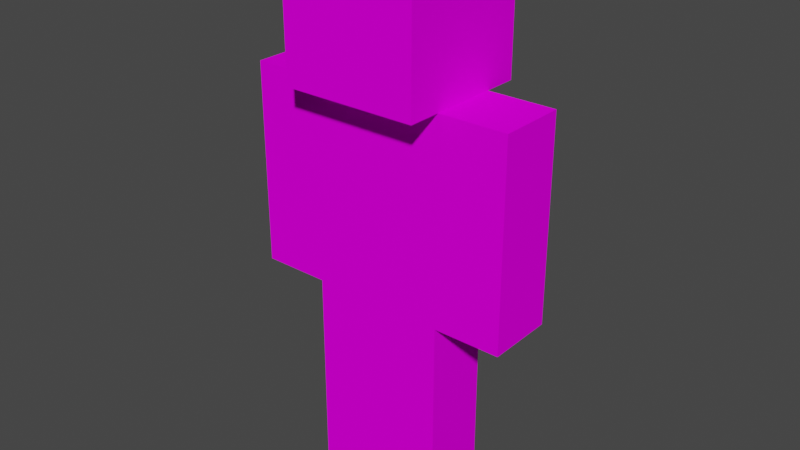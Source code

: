 # Source: steve.blend  (saved by Blender 2.81.16; exported with 4.5.12 LTS)
import bpy
from mathutils import Matrix  # noqa: F401  (used for matrix-valued properties, if any)

bpy.ops.wm.read_factory_settings(use_empty=True)
scene = bpy.context.scene
scene.name = 'Scene'

# ---- collections
col_collection = bpy.data.collections.new('Collection'); scene.collection.children.link(col_collection)

# ---- images (referenced by path relative to the original .blend; pixels are not part of the script)
import os
ASSET_DIR = os.environ.get("B2B_ASSET_DIR", "")  # directory of the original .blend (textures are referenced by path, not embedded)
HERE = os.path.dirname(os.path.abspath(__file__))  # packed textures are extracted next to this script under _unpacked/

def load_image(name, relpath, width, height, colorspace="sRGB"):
    """Load a texture the original file referenced (path relative to the .blend, or extracted next to this script)."""
    p = next((c for c in (os.path.join(HERE, relpath), os.path.join(ASSET_DIR, relpath)) if relpath and os.path.exists(c)), "")
    if p:
        img = bpy.data.images.load(p, check_existing=True)
        img.name = name
    else:  # same state as the original file: an image datablock whose file is absent (Cycles renders it pink)
        img = bpy.data.images.new(name, width, height)
        img.source = "FILE"
        img.filepath = "//" + (relpath or name)
    img.colorspace_settings.name = colorspace
    return img
img_material_basecolor_3_png = load_image('material_baseColor_3.png', 'material_baseColor_3.png', 1024, 1024, 'sRGB')
img_steve = load_image('Steve', '', 64, 64, 'sRGB')

# ---- materials (node trees are filled in below, after node groups)
mat_0 = bpy.data.materials.new('0')
mat_0.use_transparent_shadow = False
mat_0.roughness = 1.0
mat_0.specular_intensity = 0.0

# ---- material node trees
mat_0.use_nodes = True; mat_0.node_tree.nodes.clear()
_N = mat_0.node_tree.nodes; _L = mat_0.node_tree.links
n0 = _N.new('ShaderNodeOutputMaterial'); n0.name = 'Material Output'; n0.location = (300, 300)
n1 = _N.new('ShaderNodeBsdfPrincipled'); n1.name = 'Principled BSDF'; n1.location = (10, 300)
n1.distribution = 'GGX'
n1.subsurface_method = 'BURLEY'
n1.inputs[2].default_value = 1.0
n1.inputs[3].default_value = 1.45
n1.inputs[13].default_value = 0.0
n1.inputs[27].default_value = (0.0, 0.0, 0.0, 1.0)
n1.inputs[28].default_value = 1.0
n2 = _N.new('ShaderNodeTexImage'); n2.name = 'Image Texture'; n2.location = (-300, 600)
n2.image = img_material_basecolor_3_png
n3 = _N.new('ShaderNodeTexImage'); n3.name = 'Image Texture.001'; n3.location = (0, 0)
n3.image = img_steve
_L.new(n1.outputs[0], n0.inputs[0])
_L.new(n2.outputs[0], n1.inputs[0])
n0.is_active_output = True

# ---- world
world_world = bpy.data.worlds.new('World'); scene.world = world_world
world_world.use_nodes = True; world_world.node_tree.nodes.clear()
_N = world_world.node_tree.nodes; _L = world_world.node_tree.links
n0 = _N.new('ShaderNodeOutputWorld'); n0.name = 'World Output'; n0.location = (300, 300)
n1 = _N.new('ShaderNodeBackground'); n1.name = 'Background'; n1.location = (10, 300)
n1.inputs[0].default_value = (0.05088, 0.05088, 0.05088, 1.0)
_L.new(n1.outputs[0], n0.inputs[0])
n0.is_active_output = True
world_world.color = (0.05088, 0.05088, 0.05088)
world_world.use_sun_shadow = False
world_world.sun_shadow_jitter_overblur = 0.0

# ---- meshes
me_body = bpy.data.meshes.new('body')
me_body.from_pydata([(0.25, 1.5, 0.125), (0.25, 0.75, 0.125), (0.25, 1.5, -0.125), (0.25, 0.75, -0.125), (-0.25, 1.5, -0.125), (-0.25, 0.75, -0.125), (-0.25, 1.5, 0.125), (-0.25, 0.75, 0.125)], [], [(0, 1, 2), (1, 3, 2), (4, 5, 6), (5, 7, 6), (4, 6, 2), (6, 0, 2), (7, 5, 1), (5, 3, 1), (6, 7, 0), (7, 1, 0), (2, 3, 4), (3, 5, 4)])
me_body.polygons.foreach_set('use_smooth', [True] * 12)
_k = set([(0, 1), (0, 2), (0, 6), (1, 3), (1, 7), (2, 3), (2, 4), (3, 5), (4, 5), (4, 6), (5, 7), (6, 7)])
me_body.attributes.new('sharp_edge', 'BOOLEAN', 'EDGE').data.foreach_set('value', [ (min(e.vertices), max(e.vertices)) in _k for e in me_body.edges])
_uv = me_body.uv_layers.new(name='UVMap')
_uv.uv.foreach_set('vector', [0.2502, 0.6873, 0.2502, 0.5002, 0.3123, 0.6873, 0.2502, 0.5002, 0.3123, 0.5002, 0.3123, 0.6873, 0.4377, 0.6873, 0.4377, 0.5002, 0.4998, 0.6873, 0.4377, 0.5002, 0.4998, 0.5002, 0.4998, 0.6873, 0.4373, 0.6877, 0.4373, 0.7498, 0.3127, 0.6877, 0.4373, 0.7498, 0.3127, 0.7498, 0.3127, 0.6877, 0.5623, 0.7498, 0.5623, 0.6877, 0.4377, 0.7498, 0.5623, 0.6877, 0.4377, 0.6877, 0.4377, 0.7498, 0.5002, 0.6873, 0.5002, 0.5002, 0.6248, 0.6873, 0.5002, 0.5002, 0.6248, 0.5002, 0.6248, 0.6873, 0.3127, 0.6873, 0.3127, 0.5002, 0.4373, 0.6873, 0.3127, 0.5002, 0.4373, 0.5002, 0.4373, 0.6873])
me_body.materials.append(mat_0)
me_body.use_remesh_fix_poles = True
me_body.use_remesh_preserve_attributes = False
me_body.use_mirror_vertex_groups = False
me_body.update()
me_body.normals_split_custom_set([tuple(v) for v in zip(*[iter([1.0, 0.0, 0.0, 1.0, 0.0, 0.0, 1.0, 0.0, 0.0, 1.0, 0.0, 0.0, 1.0, 0.0, 0.0, 1.0, 0.0, 0.0, -1.0, 0.0, 0.0, -1.0, 0.0, 0.0, -1.0, 0.0, 0.0, -1.0, 0.0, 0.0, -1.0, 0.0, 0.0, -1.0, 0.0, 0.0, 0.0, 1.0, 0.0, 0.0, 1.0, 0.0, 0.0, 1.0, 0.0, 0.0, 1.0, 0.0, 0.0, 1.0, 0.0, 0.0, 1.0, 0.0, 0.0, -1.0, 0.0, 0.0, -1.0, 0.0, 0.0, -1.0, 0.0, 0.0, -1.0, 0.0, 0.0, -1.0, 0.0, 0.0, -1.0, 0.0, 0.0, 0.0, 1.0, 0.0, 0.0, 1.0, 0.0, 0.0, 1.0, 0.0, 0.0, 1.0, 0.0, 0.0, 1.0, 0.0, 0.0, 1.0, 0.0, 0.0, -1.0, 0.0, 0.0, -1.0, 0.0, 0.0, -1.0, 0.0, 0.0, -1.0, 0.0, 0.0, -1.0, 0.0, 0.0, -1.0])] * 3)])
me_leftarm = bpy.data.meshes.new('leftArm')
me_leftarm.from_pydata([(-0.25, 1.5, 0.125), (-0.25, 0.75, 0.125), (-0.25, 1.5, -0.125), (-0.25, 0.75, -0.125), (-0.5, 1.5, -0.125), (-0.5, 0.75, -0.125), (-0.5, 1.5, 0.125), (-0.5, 0.75, 0.125)], [], [(0, 1, 2), (1, 3, 2), (4, 5, 6), (5, 7, 6), (4, 6, 2), (6, 0, 2), (7, 5, 1), (5, 3, 1), (6, 7, 0), (7, 1, 0), (2, 3, 4), (3, 5, 4)])
me_leftarm.polygons.foreach_set('use_smooth', [True] * 12)
_k = set([(0, 1), (0, 2), (0, 6), (1, 3), (1, 7), (2, 3), (2, 4), (3, 5), (4, 5), (4, 6), (5, 7), (6, 7)])
me_leftarm.attributes.new('sharp_edge', 'BOOLEAN', 'EDGE').data.foreach_set('value', [ (min(e.vertices), max(e.vertices)) in _k for e in me_leftarm.edges])
_uv = me_leftarm.uv_layers.new(name='UVMap')
_uv.uv.foreach_set('vector', [0.8123, 0.6873, 0.8123, 0.5002, 0.7502, 0.6873, 0.8123, 0.5002, 0.7502, 0.5002, 0.7502, 0.6873, 0.6873, 0.6873, 0.6873, 0.5002, 0.6252, 0.6873, 0.6873, 0.5002, 0.6252, 0.5002, 0.6252, 0.6873, 0.6877, 0.6877, 0.6877, 0.7498, 0.7498, 0.6877, 0.6877, 0.7498, 0.7498, 0.7498, 0.7498, 0.6877, 0.7502, 0.7498, 0.7502, 0.6877, 0.8123, 0.7498, 0.7502, 0.6877, 0.8123, 0.6877, 0.8123, 0.7498, 0.8748, 0.6873, 0.8748, 0.5002, 0.8127, 0.6873, 0.8748, 0.5002, 0.8127, 0.5002, 0.8127, 0.6873, 0.7498, 0.6873, 0.7498, 0.5002, 0.6877, 0.6873, 0.7498, 0.5002, 0.6877, 0.5002, 0.6877, 0.6873])
me_leftarm.materials.append(mat_0)
me_leftarm.use_remesh_fix_poles = True
me_leftarm.use_remesh_preserve_attributes = False
me_leftarm.use_mirror_vertex_groups = False
me_leftarm.update()
me_leftarm.normals_split_custom_set([tuple(v) for v in zip(*[iter([1.0, 0.0, 0.0, 1.0, 0.0, 0.0, 1.0, 0.0, 0.0, 1.0, 0.0, 0.0, 1.0, 0.0, 0.0, 1.0, 0.0, 0.0, -1.0, 0.0, 0.0, -1.0, 0.0, 0.0, -1.0, 0.0, 0.0, -1.0, 0.0, 0.0, -1.0, 0.0, 0.0, -1.0, 0.0, 0.0, 0.0, 1.0, 0.0, 0.0, 1.0, 0.0, 0.0, 1.0, 0.0, 0.0, 1.0, 0.0, 0.0, 1.0, 0.0, 0.0, 1.0, 0.0, 0.0, -1.0, 0.0, 0.0, -1.0, 0.0, 0.0, -1.0, 0.0, 0.0, -1.0, 0.0, 0.0, -1.0, 0.0, 0.0, -1.0, 0.0, 0.0, 0.0, 1.0, 0.0, 0.0, 1.0, 0.0, 0.0, 1.0, 0.0, 0.0, 1.0, 0.0, 0.0, 1.0, 0.0, 0.0, 1.0, 0.0, 0.0, -1.0, 0.0, 0.0, -1.0, 0.0, 0.0, -1.0, 0.0, 0.0, -1.0, 0.0, 0.0, -1.0, 0.0, 0.0, -1.0])] * 3)])
me_rightarm = bpy.data.meshes.new('rightArm')
me_rightarm.from_pydata([(0.5, 1.5, 0.125), (0.5, 0.75, 0.125), (0.5, 1.5, -0.125), (0.5, 0.75, -0.125), (0.25, 1.5, -0.125), (0.25, 0.75, -0.125), (0.25, 1.5, 0.125), (0.25, 0.75, 0.125)], [], [(0, 1, 2), (1, 3, 2), (4, 5, 6), (5, 7, 6), (4, 6, 2), (6, 0, 2), (7, 5, 1), (5, 3, 1), (6, 7, 0), (7, 1, 0), (2, 3, 4), (3, 5, 4)])
me_rightarm.polygons.foreach_set('use_smooth', [True] * 12)
_k = set([(0, 1), (0, 2), (0, 6), (1, 3), (1, 7), (2, 3), (2, 4), (3, 5), (4, 5), (4, 6), (5, 7), (6, 7)])
me_rightarm.attributes.new('sharp_edge', 'BOOLEAN', 'EDGE').data.foreach_set('value', [ (min(e.vertices), max(e.vertices)) in _k for e in me_rightarm.edges])
_uv = me_rightarm.uv_layers.new(name='UVMap')
_uv.uv.foreach_set('vector', [0.6252, 0.6873, 0.6252, 0.5002, 0.6873, 0.6873, 0.6252, 0.5002, 0.6873, 0.5002, 0.6873, 0.6873, 0.7502, 0.6873, 0.7502, 0.5002, 0.8123, 0.6873, 0.7502, 0.5002, 0.8123, 0.5002, 0.8123, 0.6873, 0.7498, 0.6877, 0.7498, 0.7498, 0.6877, 0.6877, 0.7498, 0.7498, 0.6877, 0.7498, 0.6877, 0.6877, 0.8123, 0.7498, 0.8123, 0.6877, 0.7502, 0.7498, 0.8123, 0.6877, 0.7502, 0.6877, 0.7502, 0.7498, 0.8127, 0.6873, 0.8127, 0.5002, 0.8748, 0.6873, 0.8127, 0.5002, 0.8748, 0.5002, 0.8748, 0.6873, 0.6877, 0.6873, 0.6877, 0.5002, 0.7498, 0.6873, 0.6877, 0.5002, 0.7498, 0.5002, 0.7498, 0.6873])
me_rightarm.materials.append(mat_0)
me_rightarm.use_remesh_fix_poles = True
me_rightarm.use_remesh_preserve_attributes = False
me_rightarm.use_mirror_vertex_groups = False
me_rightarm.update()
me_rightarm.normals_split_custom_set([tuple(v) for v in zip(*[iter([1.0, 0.0, 0.0, 1.0, 0.0, 0.0, 1.0, 0.0, 0.0, 1.0, 0.0, 0.0, 1.0, 0.0, 0.0, 1.0, 0.0, 0.0, -1.0, 0.0, 0.0, -1.0, 0.0, 0.0, -1.0, 0.0, 0.0, -1.0, 0.0, 0.0, -1.0, 0.0, 0.0, -1.0, 0.0, 0.0, 0.0, 1.0, 0.0, 0.0, 1.0, 0.0, 0.0, 1.0, 0.0, 0.0, 1.0, 0.0, 0.0, 1.0, 0.0, 0.0, 1.0, 0.0, 0.0, -1.0, 0.0, 0.0, -1.0, 0.0, 0.0, -1.0, 0.0, 0.0, -1.0, 0.0, 0.0, -1.0, 0.0, 0.0, -1.0, 0.0, 0.0, 0.0, 1.0, 0.0, 0.0, 1.0, 0.0, 0.0, 1.0, 0.0, 0.0, 1.0, 0.0, 0.0, 1.0, 0.0, 0.0, 1.0, 0.0, 0.0, -1.0, 0.0, 0.0, -1.0, 0.0, 0.0, -1.0, 0.0, 0.0, -1.0, 0.0, 0.0, -1.0, 0.0, 0.0, -1.0])] * 3)])
me_cube = bpy.data.meshes.new('cube')
me_cube.from_pydata([(0.25, 0.75, 0.125), (0.25, 0.0, 0.125), (0.25, 0.75, -0.125), (0.25, 0.0, -0.125), (0.0, 0.75, -0.125), (0.0, 0.0, -0.125), (0.0, 0.75, 0.125), (0.0, 0.0, 0.125)], [], [(0, 1, 2), (1, 3, 2), (4, 5, 6), (5, 7, 6), (4, 6, 2), (6, 0, 2), (7, 5, 1), (5, 3, 1), (6, 7, 0), (7, 1, 0), (2, 3, 4), (3, 5, 4)])
me_cube.polygons.foreach_set('use_smooth', [True] * 12)
_k = set([(0, 1), (0, 2), (0, 6), (1, 3), (1, 7), (2, 3), (2, 4), (3, 5), (4, 5), (4, 6), (5, 7), (6, 7)])
me_cube.attributes.new('sharp_edge', 'BOOLEAN', 'EDGE').data.foreach_set('value', [ (min(e.vertices), max(e.vertices)) in _k for e in me_cube.edges])
_uv = me_cube.uv_layers.new(name='UVMap')
_uv.uv.foreach_set('vector', [0.0002441, 0.6873, 0.0002441, 0.5002, 0.06226, 0.6873, 0.0002441, 0.5002, 0.06226, 0.5002, 0.06226, 0.6873, 0.1252, 0.6873, 0.1252, 0.5002, 0.1873, 0.6873, 0.1252, 0.5002, 0.1873, 0.5002, 0.1873, 0.6873, 0.1248, 0.6877, 0.1248, 0.7498, 0.06274, 0.6877, 0.1248, 0.7498, 0.06274, 0.7498, 0.06274, 0.6877, 0.1873, 0.7498, 0.1873, 0.6877, 0.1252, 0.7498, 0.1873, 0.6877, 0.1252, 0.6877, 0.1252, 0.7498, 0.1877, 0.6873, 0.1877, 0.5002, 0.2498, 0.6873, 0.1877, 0.5002, 0.2498, 0.5002, 0.2498, 0.6873, 0.06274, 0.6873, 0.06274, 0.5002, 0.1248, 0.6873, 0.06274, 0.5002, 0.1248, 0.5002, 0.1248, 0.6873])
me_cube.materials.append(mat_0)
me_cube.use_remesh_fix_poles = True
me_cube.use_remesh_preserve_attributes = False
me_cube.use_mirror_vertex_groups = False
me_cube.update()
me_cube.normals_split_custom_set([tuple(v) for v in zip(*[iter([1.0, 0.0, 0.0, 1.0, 0.0, 0.0, 1.0, 0.0, 0.0, 1.0, 0.0, 0.0, 1.0, 0.0, 0.0, 1.0, 0.0, 0.0, -1.0, 0.0, 0.0, -1.0, 0.0, 0.0, -1.0, 0.0, 0.0, -1.0, 0.0, 0.0, -1.0, 0.0, 0.0, -1.0, 0.0, 0.0, 0.0, 1.0, 0.0, 0.0, 1.0, 0.0, 0.0, 1.0, 0.0, 0.0, 1.0, 0.0, 0.0, 1.0, 0.0, 0.0, 1.0, 0.0, 0.0, -1.0, 0.0, 0.0, -1.0, 0.0, 0.0, -1.0, 0.0, 0.0, -1.0, 0.0, 0.0, -1.0, 0.0, 0.0, -1.0, 0.0, 0.0, 0.0, 1.0, 0.0, 0.0, 1.0, 0.0, 0.0, 1.0, 0.0, 0.0, 1.0, 0.0, 0.0, 1.0, 0.0, 0.0, 1.0, 0.0, 0.0, -1.0, 0.0, 0.0, -1.0, 0.0, 0.0, -1.0, 0.0, 0.0, -1.0, 0.0, 0.0, -1.0, 0.0, 0.0, -1.0])] * 3)])
me_leftleg = bpy.data.meshes.new('leftLeg')
me_leftleg.from_pydata([(0.0, 0.75, 0.125), (0.0, 0.0, 0.125), (0.0, 0.75, -0.125), (0.0, 0.0, -0.125), (-0.25, 0.75, -0.125), (-0.25, 0.0, -0.125), (-0.25, 0.75, 0.125), (-0.25, 0.0, 0.125)], [], [(0, 1, 2), (1, 3, 2), (4, 5, 6), (5, 7, 6), (4, 6, 2), (6, 0, 2), (7, 5, 1), (5, 3, 1), (6, 7, 0), (7, 1, 0), (2, 3, 4), (3, 5, 4)])
me_leftleg.polygons.foreach_set('use_smooth', [True] * 12)
_k = set([(0, 1), (0, 2), (0, 6), (1, 3), (1, 7), (2, 3), (2, 4), (3, 5), (4, 5), (4, 6), (5, 7), (6, 7)])
me_leftleg.attributes.new('sharp_edge', 'BOOLEAN', 'EDGE').data.foreach_set('value', [ (min(e.vertices), max(e.vertices)) in _k for e in me_leftleg.edges])
_uv = me_leftleg.uv_layers.new(name='UVMap')
_uv.uv.foreach_set('vector', [0.1873, 0.6873, 0.1873, 0.5002, 0.1252, 0.6873, 0.1873, 0.5002, 0.1252, 0.5002, 0.1252, 0.6873, 0.06226, 0.6873, 0.06226, 0.5002, 0.0002441, 0.6873, 0.06226, 0.5002, 0.0002441, 0.5002, 0.0002441, 0.6873, 0.06274, 0.6877, 0.06274, 0.7498, 0.1248, 0.6877, 0.06274, 0.7498, 0.1248, 0.7498, 0.1248, 0.6877, 0.1252, 0.7498, 0.1252, 0.6877, 0.1873, 0.7498, 0.1252, 0.6877, 0.1873, 0.6877, 0.1873, 0.7498, 0.2498, 0.6873, 0.2498, 0.5002, 0.1877, 0.6873, 0.2498, 0.5002, 0.1877, 0.5002, 0.1877, 0.6873, 0.1248, 0.6873, 0.1248, 0.5002, 0.06274, 0.6873, 0.1248, 0.5002, 0.06274, 0.5002, 0.06274, 0.6873])
me_leftleg.materials.append(mat_0)
me_leftleg.use_remesh_fix_poles = True
me_leftleg.use_remesh_preserve_attributes = False
me_leftleg.use_mirror_vertex_groups = False
me_leftleg.update()
me_leftleg.normals_split_custom_set([tuple(v) for v in zip(*[iter([1.0, 0.0, 0.0, 1.0, 0.0, 0.0, 1.0, 0.0, 0.0, 1.0, 0.0, 0.0, 1.0, 0.0, 0.0, 1.0, 0.0, 0.0, -1.0, 0.0, 0.0, -1.0, 0.0, 0.0, -1.0, 0.0, 0.0, -1.0, 0.0, 0.0, -1.0, 0.0, 0.0, -1.0, 0.0, 0.0, 0.0, 1.0, 0.0, 0.0, 1.0, 0.0, 0.0, 1.0, 0.0, 0.0, 1.0, 0.0, 0.0, 1.0, 0.0, 0.0, 1.0, 0.0, 0.0, -1.0, 0.0, 0.0, -1.0, 0.0, 0.0, -1.0, 0.0, 0.0, -1.0, 0.0, 0.0, -1.0, 0.0, 0.0, -1.0, 0.0, 0.0, 0.0, 1.0, 0.0, 0.0, 1.0, 0.0, 0.0, 1.0, 0.0, 0.0, 1.0, 0.0, 0.0, 1.0, 0.0, 0.0, 1.0, 0.0, 0.0, -1.0, 0.0, 0.0, -1.0, 0.0, 0.0, -1.0, 0.0, 0.0, -1.0, 0.0, 0.0, -1.0, 0.0, 0.0, -1.0])] * 3)])
me_head = bpy.data.meshes.new('Head')
me_head.from_pydata([(0.25, 2.0, 0.25), (0.25, 1.5, 0.25), (0.25, 2.0, -0.25), (0.25, 1.5, -0.25), (-0.25, 2.0, -0.25), (-0.25, 1.5, -0.25), (-0.25, 2.0, 0.25), (-0.25, 1.5, 0.25)], [], [(0, 1, 2), (1, 3, 2), (4, 5, 6), (5, 7, 6), (4, 6, 2), (6, 0, 2), (7, 5, 1), (5, 3, 1), (6, 7, 0), (7, 1, 0), (2, 3, 4), (3, 5, 4)])
me_head.polygons.foreach_set('use_smooth', [True] * 12)
_k = set([(0, 1), (0, 2), (0, 6), (1, 3), (1, 7), (2, 3), (2, 4), (3, 5), (4, 5), (4, 6), (5, 7), (6, 7)])
me_head.attributes.new('sharp_edge', 'BOOLEAN', 'EDGE').data.foreach_set('value', [ (min(e.vertices), max(e.vertices)) in _k for e in me_head.edges])
_uv = me_head.uv_layers.new(name='UVMap')
_uv.uv.foreach_set('vector', [0.0002441, 0.8748, 0.0002441, 0.7502, 0.1248, 0.8748, 0.0002441, 0.7502, 0.1248, 0.7502, 0.1248, 0.8748, 0.2502, 0.8748, 0.2502, 0.7502, 0.3748, 0.8748, 0.2502, 0.7502, 0.3748, 0.7502, 0.3748, 0.8748, 0.2498, 0.8752, 0.2498, 0.9998, 0.1252, 0.8752, 0.2498, 0.9998, 0.1252, 0.9998, 0.1252, 0.8752, 0.3748, 0.9998, 0.3748, 0.8752, 0.2502, 0.9998, 0.3748, 0.8752, 0.2502, 0.8752, 0.2502, 0.9998, 0.3752, 0.8748, 0.3752, 0.7502, 0.4998, 0.8748, 0.3752, 0.7502, 0.4998, 0.7502, 0.4998, 0.8748, 0.1252, 0.8748, 0.1252, 0.7502, 0.2498, 0.8748, 0.1252, 0.7502, 0.2498, 0.7502, 0.2498, 0.8748])
me_head.materials.append(mat_0)
me_head.use_remesh_fix_poles = True
me_head.use_remesh_preserve_attributes = False
me_head.use_mirror_vertex_groups = False
me_head.update()
me_head.normals_split_custom_set([tuple(v) for v in zip(*[iter([1.0, 0.0, 0.0, 1.0, 0.0, 0.0, 1.0, 0.0, 0.0, 1.0, 0.0, 0.0, 1.0, 0.0, 0.0, 1.0, 0.0, 0.0, -1.0, 0.0, 0.0, -1.0, 0.0, 0.0, -1.0, 0.0, 0.0, -1.0, 0.0, 0.0, -1.0, 0.0, 0.0, -1.0, 0.0, 0.0, 0.0, 1.0, 0.0, 0.0, 1.0, 0.0, 0.0, 1.0, 0.0, 0.0, 1.0, 0.0, 0.0, 1.0, 0.0, 0.0, 1.0, 0.0, 0.0, -1.0, 0.0, 0.0, -1.0, 0.0, 0.0, -1.0, 0.0, 0.0, -1.0, 0.0, 0.0, -1.0, 0.0, 0.0, -1.0, 0.0, 0.0, 0.0, 1.0, 0.0, 0.0, 1.0, 0.0, 0.0, 1.0, 0.0, 0.0, 1.0, 0.0, 0.0, 1.0, 0.0, 0.0, 1.0, 0.0, 0.0, -1.0, 0.0, 0.0, -1.0, 0.0, 0.0, -1.0, 0.0, 0.0, -1.0, 0.0, 0.0, -1.0, 0.0, 0.0, -1.0])] * 3)])

# ---- objects
ob_body = bpy.data.objects.new('body', me_body)
ob_leftarm = bpy.data.objects.new('leftArm', me_leftarm)
ob_rightarm = bpy.data.objects.new('rightArm', me_rightarm)
ob_rightleg = bpy.data.objects.new('rightLeg', me_cube)
ob_leftleg = bpy.data.objects.new('leftLeg', me_leftleg)
ob_head = bpy.data.objects.new('Head', me_head)

# ---- transforms, parenting, visibility, modifiers, constraints
ob_body.location = (0.0, 0.0, 0.0)
ob_body.rotation_euler = (1.571, -0.0, 0.0)
ob_body.lineart.crease_threshold = 0.0
ob_leftarm.location = (0.0, 0.0, 0.0)
ob_leftarm.rotation_euler = (1.571, -0.0, 0.0)
ob_leftarm.lineart.crease_threshold = 0.0
ob_rightarm.location = (0.0, 0.0, 0.0)
ob_rightarm.rotation_euler = (1.571, -0.0, 0.0)
ob_rightarm.lineart.crease_threshold = 0.0
ob_rightleg.location = (0.0, 0.0, 0.0)
ob_rightleg.rotation_euler = (1.571, -0.0, 0.0)
ob_rightleg.lineart.crease_threshold = 0.0
ob_leftleg.location = (0.0, 0.0, 0.0)
ob_leftleg.rotation_euler = (1.571, -0.0, 0.0)
ob_leftleg.lineart.crease_threshold = 0.0
ob_head.location = (0.0, 0.0, 0.0)
ob_head.rotation_euler = (1.571, -0.0, 0.0)
ob_head.lineart.crease_threshold = 0.0

# ---- collection membership
col_collection.objects.link(ob_body)
col_collection.objects.link(ob_leftarm)
col_collection.objects.link(ob_rightarm)
col_collection.objects.link(ob_rightleg)
col_collection.objects.link(ob_leftleg)
col_collection.objects.link(ob_head)

# ---- scene / render settings (as saved in the file)
scene.frame_start = 1; scene.frame_end = 250; scene.frame_set(1)
scene.render.engine = 'BLENDER_EEVEE_NEXT'
scene.cycles.use_denoising = False
scene.cycles.samples = 128
scene.cycles.sampling_pattern = 'TABULATED_SOBOL'
scene.cycles.use_adaptive_sampling = False
scene.cycles.use_light_tree = False
scene.view_settings.view_transform = 'Filmic'
bpy.context.view_layer.update()

# ---- added for rendering (the .blend has no active camera and no usable light): camera, sun
cam_auto = bpy.data.cameras.new('AutoCamera')
cam_auto.lens = 50.0
cam_auto.sensor_width = 36.0
cam_auto.clip_end = 1000.0
ob_auto_camera = bpy.data.objects.new('AutoCamera', cam_auto)
scene.collection.objects.link(ob_auto_camera)
ob_auto_camera.location = (2.11996, -2.54395, 2.69596)
ob_auto_camera.rotation_euler = (1.09748, -7.21219e-08, 0.694738)
scene.camera = ob_auto_camera
light_auto_sun = bpy.data.lights.new('AutoSun', 'SUN')
light_auto_sun.energy = 3.0
light_auto_sun.angle = 0.0523599
ob_auto_sun = bpy.data.objects.new('AutoSun', light_auto_sun)
scene.collection.objects.link(ob_auto_sun)
ob_auto_sun.rotation_euler = (0.872665, 0.174533, 0.523599)
bpy.context.view_layer.update()

